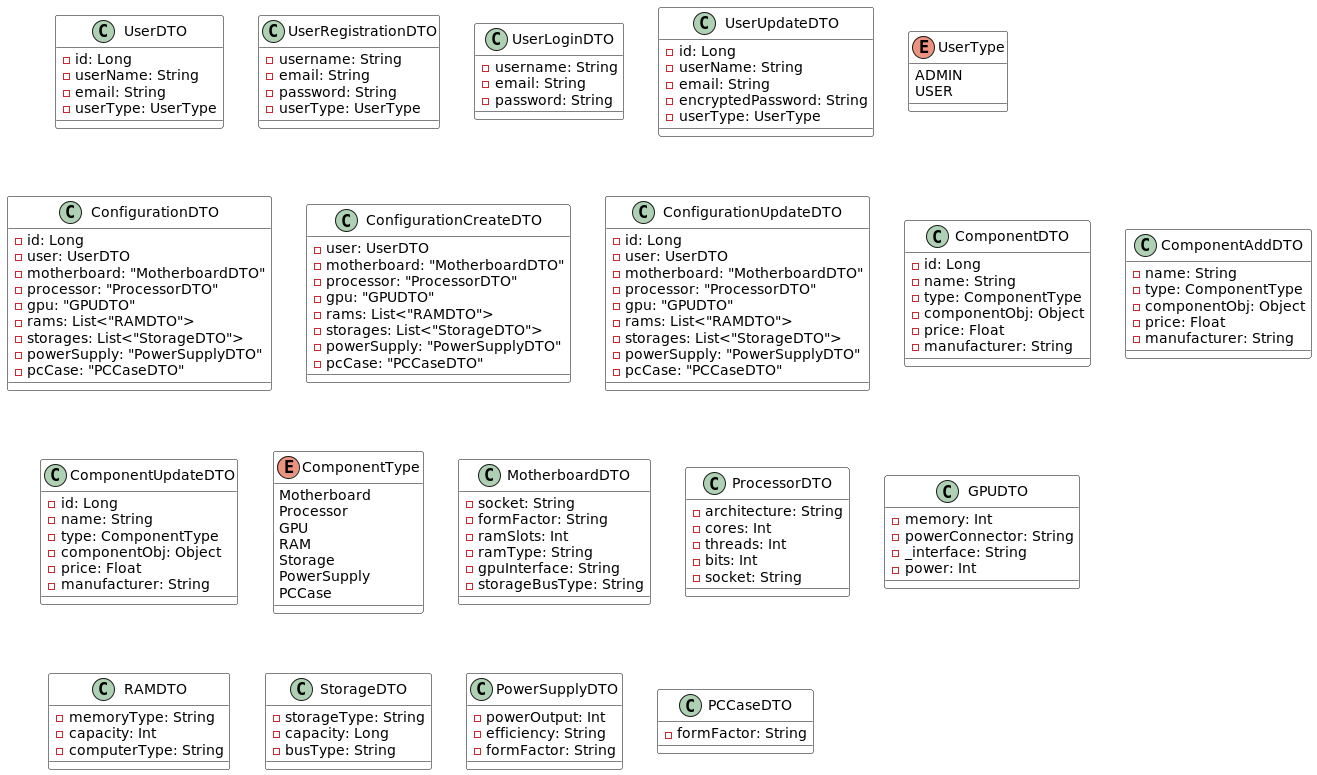

The diagram above was rendered by PlantUML. Its source (embedded in the PNG):
@startuml

skinparam class {
    BackgroundColor White
    ArrowColor Black
    BorderColor Black
}

' User-related DTOs
class UserDTO {
  - id: Long
  - userName: String
  - email: String
  - userType: UserType
}

class UserRegistrationDTO {
  - username: String
  - email: String
  - password: String
  - userType: UserType
}

class UserLoginDTO {
  - username: String
  - email: String
  - password: String
}

class UserUpdateDTO {
  - id: Long
  - userName: String
  - email: String
  - encryptedPassword: String
  - userType: UserType
}

enum UserType {
  ADMIN
  USER
}

' Configuration-related DTOs
class ConfigurationDTO {
  - id: Long
  - user: UserDTO
  - motherboard: "MotherboardDTO"
  - processor: "ProcessorDTO"
  - gpu: "GPUDTO"
  - rams: List<"RAMDTO">
  - storages: List<"StorageDTO">
  - powerSupply: "PowerSupplyDTO"
  - pcCase: "PCCaseDTO"
}

class ConfigurationCreateDTO {
  - user: UserDTO
  - motherboard: "MotherboardDTO"
  - processor: "ProcessorDTO"
  - gpu: "GPUDTO"
  - rams: List<"RAMDTO">
  - storages: List<"StorageDTO">
  - powerSupply: "PowerSupplyDTO"
  - pcCase: "PCCaseDTO"
}

class "ConfigurationUpdateDTO" {
  - id: Long
  - user: UserDTO
  - motherboard: "MotherboardDTO"
  - processor: "ProcessorDTO"
  - gpu: "GPUDTO"
  - rams: List<"RAMDTO">
  - storages: List<"StorageDTO">
  - powerSupply: "PowerSupplyDTO"
  - pcCase: "PCCaseDTO"
}

' Component-related DTOs
class ComponentDTO {
  - id: Long
  - name: String
  - type: ComponentType
  - componentObj: Object
  - price: Float
  - manufacturer: String
}

class "ComponentAddDTO" {
  - name: String
  - type: ComponentType
  - componentObj: Object
  - price: Float
  - manufacturer: String
}

class "ComponentUpdateDTO" {
  - id: Long
  - name: String
  - type: ComponentType
  - componentObj: Object
  - price: Float
  - manufacturer: String
}

enum "ComponentType" {
  Motherboard
  Processor
  GPU
  RAM
  Storage
  PowerSupply
  PCCase
}

' Individual Component DTOs
class "MotherboardDTO" {
  - socket: String
  - formFactor: String
  - ramSlots: Int
  - ramType: String
  - gpuInterface: String
  - storageBusType: String
}

class "ProcessorDTO" {
  - architecture: String
  - cores: Int
  - threads: Int
  - bits: Int
  - socket: String
}

class "GPUDTO" {
  - memory: Int
  - powerConnector: String
  - _interface: String
  - power: Int
}

class "RAMDTO" {
  - memoryType: String
  - capacity: Int
  - computerType: String
}

class "StorageDTO" {
  - storageType: String
  - capacity: Long
  - busType: String
}

class "PowerSupplyDTO" {
  - powerOutput: Int
  - efficiency: String
  - formFactor: String
}

class "PCCaseDTO" {
  - formFactor: String
}

@enduml